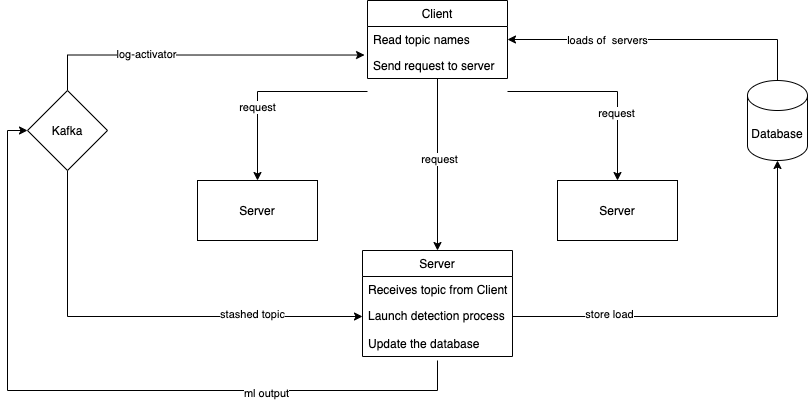

The diagram above was exported from draw.io. Its source (the exported page's mxGraphModel, read from the mxfile embedded in the PNG):
<mxGraphModel dx="1426" dy="826" grid="1" gridSize="10" guides="1" tooltips="1" connect="1" arrows="1" fold="1" page="1" pageScale="1" pageWidth="827" pageHeight="1169" math="0" shadow="0">
  <root>
    <mxCell id="0" />
    <mxCell id="1" parent="0" />
    <mxCell id="mEA59g4B4YbTU1coDbG1-32" style="edgeStyle=orthogonalEdgeStyle;rounded=0;orthogonalLoop=1;jettySize=auto;html=1;entryX=0.5;entryY=0;entryDx=0;entryDy=0;" parent="1" source="mEA59g4B4YbTU1coDbG1-21" target="mEA59g4B4YbTU1coDbG1-25" edge="1">
      <mxGeometry relative="1" as="geometry" />
    </mxCell>
    <mxCell id="mEA59g4B4YbTU1coDbG1-38" value="request" style="edgeLabel;html=1;align=center;verticalAlign=middle;resizable=0;points=[];" parent="mEA59g4B4YbTU1coDbG1-32" vertex="1" connectable="0">
      <mxGeometry x="-0.0661" y="1" relative="1" as="geometry">
        <mxPoint as="offset" />
      </mxGeometry>
    </mxCell>
    <mxCell id="mEA59g4B4YbTU1coDbG1-21" value="Client" style="swimlane;fontStyle=0;childLayout=stackLayout;horizontal=1;startSize=26;horizontalStack=0;resizeParent=1;resizeParentMax=0;resizeLast=0;collapsible=1;marginBottom=0;" parent="1" vertex="1">
      <mxGeometry x="370" y="120" width="140" height="78" as="geometry" />
    </mxCell>
    <mxCell id="mEA59g4B4YbTU1coDbG1-22" value="Read topic names" style="text;strokeColor=none;fillColor=none;align=left;verticalAlign=top;spacingLeft=4;spacingRight=4;overflow=hidden;rotatable=0;points=[[0,0.5],[1,0.5]];portConstraint=eastwest;" parent="mEA59g4B4YbTU1coDbG1-21" vertex="1">
      <mxGeometry y="26" width="140" height="26" as="geometry" />
    </mxCell>
    <mxCell id="mEA59g4B4YbTU1coDbG1-23" value="Send request to server" style="text;strokeColor=none;fillColor=none;align=left;verticalAlign=top;spacingLeft=4;spacingRight=4;overflow=hidden;rotatable=0;points=[[0,0.5],[1,0.5]];portConstraint=eastwest;" parent="mEA59g4B4YbTU1coDbG1-21" vertex="1">
      <mxGeometry y="52" width="140" height="26" as="geometry" />
    </mxCell>
    <mxCell id="mEA59g4B4YbTU1coDbG1-25" value="Server" style="swimlane;fontStyle=0;childLayout=stackLayout;horizontal=1;startSize=26;horizontalStack=0;resizeParent=1;resizeParentMax=0;resizeLast=0;collapsible=1;marginBottom=0;" parent="1" vertex="1">
      <mxGeometry x="365" y="370" width="150" height="106" as="geometry" />
    </mxCell>
    <mxCell id="mEA59g4B4YbTU1coDbG1-26" value="Receives topic from Client" style="text;strokeColor=none;fillColor=none;align=left;verticalAlign=top;spacingLeft=4;spacingRight=4;overflow=hidden;rotatable=0;points=[[0,0.5],[1,0.5]];portConstraint=eastwest;" parent="mEA59g4B4YbTU1coDbG1-25" vertex="1">
      <mxGeometry y="26" width="150" height="26" as="geometry" />
    </mxCell>
    <mxCell id="mEA59g4B4YbTU1coDbG1-27" value="Launch detection process " style="text;strokeColor=none;fillColor=none;align=left;verticalAlign=top;spacingLeft=4;spacingRight=4;overflow=hidden;rotatable=0;points=[[0,0.5],[1,0.5]];portConstraint=eastwest;" parent="mEA59g4B4YbTU1coDbG1-25" vertex="1">
      <mxGeometry y="52" width="150" height="28" as="geometry" />
    </mxCell>
    <mxCell id="mEA59g4B4YbTU1coDbG1-28" value="Update the database" style="text;strokeColor=none;fillColor=none;align=left;verticalAlign=top;spacingLeft=4;spacingRight=4;overflow=hidden;rotatable=0;points=[[0,0.5],[1,0.5]];portConstraint=eastwest;" parent="mEA59g4B4YbTU1coDbG1-25" vertex="1">
      <mxGeometry y="80" width="150" height="26" as="geometry" />
    </mxCell>
    <mxCell id="mEA59g4B4YbTU1coDbG1-29" value="Server" style="rounded=0;whiteSpace=wrap;html=1;" parent="1" vertex="1">
      <mxGeometry x="200" y="300" width="120" height="60" as="geometry" />
    </mxCell>
    <mxCell id="mEA59g4B4YbTU1coDbG1-31" value="Server" style="rounded=0;whiteSpace=wrap;html=1;" parent="1" vertex="1">
      <mxGeometry x="560" y="300" width="120" height="60" as="geometry" />
    </mxCell>
    <mxCell id="mEA59g4B4YbTU1coDbG1-33" style="edgeStyle=orthogonalEdgeStyle;rounded=0;orthogonalLoop=1;jettySize=auto;html=1;exitX=0;exitY=0.5;exitDx=0;exitDy=0;" parent="1" target="mEA59g4B4YbTU1coDbG1-29" edge="1">
      <mxGeometry relative="1" as="geometry">
        <mxPoint x="370" y="211" as="sourcePoint" />
      </mxGeometry>
    </mxCell>
    <mxCell id="mEA59g4B4YbTU1coDbG1-39" value="request" style="edgeLabel;html=1;align=center;verticalAlign=middle;resizable=0;points=[];" parent="mEA59g4B4YbTU1coDbG1-33" vertex="1" connectable="0">
      <mxGeometry x="0.2711" y="-1" relative="1" as="geometry">
        <mxPoint y="-1" as="offset" />
      </mxGeometry>
    </mxCell>
    <mxCell id="mEA59g4B4YbTU1coDbG1-34" style="edgeStyle=orthogonalEdgeStyle;rounded=0;orthogonalLoop=1;jettySize=auto;html=1;entryX=0.5;entryY=0;entryDx=0;entryDy=0;" parent="1" target="mEA59g4B4YbTU1coDbG1-31" edge="1">
      <mxGeometry relative="1" as="geometry">
        <mxPoint x="510" y="211" as="sourcePoint" />
      </mxGeometry>
    </mxCell>
    <mxCell id="mEA59g4B4YbTU1coDbG1-40" value="request" style="edgeLabel;html=1;align=center;verticalAlign=middle;resizable=0;points=[];" parent="mEA59g4B4YbTU1coDbG1-34" vertex="1" connectable="0">
      <mxGeometry x="0.3302" y="-2" relative="1" as="geometry">
        <mxPoint y="-1" as="offset" />
      </mxGeometry>
    </mxCell>
    <mxCell id="mEA59g4B4YbTU1coDbG1-36" style="edgeStyle=orthogonalEdgeStyle;rounded=0;orthogonalLoop=1;jettySize=auto;html=1;entryX=-0.021;entryY=1.097;entryDx=0;entryDy=0;entryPerimeter=0;" parent="1" source="mEA59g4B4YbTU1coDbG1-35" target="mEA59g4B4YbTU1coDbG1-22" edge="1">
      <mxGeometry relative="1" as="geometry" />
    </mxCell>
    <mxCell id="mEA59g4B4YbTU1coDbG1-37" value="log-activator" style="edgeLabel;html=1;align=center;verticalAlign=middle;resizable=0;points=[];" parent="mEA59g4B4YbTU1coDbG1-36" vertex="1" connectable="0">
      <mxGeometry x="-0.3161" y="1" relative="1" as="geometry">
        <mxPoint as="offset" />
      </mxGeometry>
    </mxCell>
    <mxCell id="mEA59g4B4YbTU1coDbG1-41" style="edgeStyle=orthogonalEdgeStyle;rounded=0;orthogonalLoop=1;jettySize=auto;html=1;exitX=0.5;exitY=1;exitDx=0;exitDy=0;entryX=0;entryY=0.5;entryDx=0;entryDy=0;" parent="1" source="mEA59g4B4YbTU1coDbG1-35" target="mEA59g4B4YbTU1coDbG1-27" edge="1">
      <mxGeometry relative="1" as="geometry" />
    </mxCell>
    <mxCell id="mEA59g4B4YbTU1coDbG1-42" value="stashed topic" style="edgeLabel;html=1;align=center;verticalAlign=middle;resizable=0;points=[];" parent="mEA59g4B4YbTU1coDbG1-41" vertex="1" connectable="0">
      <mxGeometry x="0.4972" y="3" relative="1" as="geometry">
        <mxPoint as="offset" />
      </mxGeometry>
    </mxCell>
    <mxCell id="mEA59g4B4YbTU1coDbG1-35" value="Kafka" style="rhombus;whiteSpace=wrap;html=1;" parent="1" vertex="1">
      <mxGeometry x="30" y="210" width="80" height="80" as="geometry" />
    </mxCell>
    <mxCell id="mEA59g4B4YbTU1coDbG1-43" style="edgeStyle=orthogonalEdgeStyle;rounded=0;orthogonalLoop=1;jettySize=auto;html=1;entryX=0;entryY=0.5;entryDx=0;entryDy=0;" parent="1" target="mEA59g4B4YbTU1coDbG1-35" edge="1">
      <mxGeometry relative="1" as="geometry">
        <mxPoint x="440" y="480" as="sourcePoint" />
        <Array as="points">
          <mxPoint x="440" y="510" />
          <mxPoint x="10" y="510" />
          <mxPoint x="10" y="250" />
        </Array>
      </mxGeometry>
    </mxCell>
    <mxCell id="mEA59g4B4YbTU1coDbG1-44" value="Text" style="edgeLabel;html=1;align=center;verticalAlign=middle;resizable=0;points=[];" parent="mEA59g4B4YbTU1coDbG1-43" vertex="1" connectable="0">
      <mxGeometry x="-0.4468" y="1" relative="1" as="geometry">
        <mxPoint as="offset" />
      </mxGeometry>
    </mxCell>
    <mxCell id="mEA59g4B4YbTU1coDbG1-45" value="ml output" style="edgeLabel;html=1;align=center;verticalAlign=middle;resizable=0;points=[];" parent="mEA59g4B4YbTU1coDbG1-43" vertex="1" connectable="0">
      <mxGeometry x="-0.4529" y="2" relative="1" as="geometry">
        <mxPoint as="offset" />
      </mxGeometry>
    </mxCell>
    <mxCell id="mEA59g4B4YbTU1coDbG1-47" style="edgeStyle=orthogonalEdgeStyle;rounded=0;orthogonalLoop=1;jettySize=auto;html=1;entryX=1;entryY=0.5;entryDx=0;entryDy=0;" parent="1" source="mEA59g4B4YbTU1coDbG1-46" target="mEA59g4B4YbTU1coDbG1-22" edge="1">
      <mxGeometry relative="1" as="geometry" />
    </mxCell>
    <mxCell id="mEA59g4B4YbTU1coDbG1-48" value="loads of&amp;nbsp; servers" style="edgeLabel;html=1;align=center;verticalAlign=middle;resizable=0;points=[];" parent="mEA59g4B4YbTU1coDbG1-47" vertex="1" connectable="0">
      <mxGeometry x="0.3607" relative="1" as="geometry">
        <mxPoint as="offset" />
      </mxGeometry>
    </mxCell>
    <mxCell id="mEA59g4B4YbTU1coDbG1-46" value="Database" style="shape=cylinder3;whiteSpace=wrap;html=1;boundedLbl=1;backgroundOutline=1;size=15;" parent="1" vertex="1">
      <mxGeometry x="750" y="200" width="60" height="80" as="geometry" />
    </mxCell>
    <mxCell id="mEA59g4B4YbTU1coDbG1-49" style="edgeStyle=orthogonalEdgeStyle;rounded=0;orthogonalLoop=1;jettySize=auto;html=1;entryX=0.5;entryY=1;entryDx=0;entryDy=0;entryPerimeter=0;" parent="1" source="mEA59g4B4YbTU1coDbG1-27" target="mEA59g4B4YbTU1coDbG1-46" edge="1">
      <mxGeometry relative="1" as="geometry" />
    </mxCell>
    <mxCell id="mEA59g4B4YbTU1coDbG1-50" value="store load" style="edgeLabel;html=1;align=center;verticalAlign=middle;resizable=0;points=[];" parent="mEA59g4B4YbTU1coDbG1-49" vertex="1" connectable="0">
      <mxGeometry x="-0.546" y="3" relative="1" as="geometry">
        <mxPoint as="offset" />
      </mxGeometry>
    </mxCell>
  </root>
</mxGraphModel>